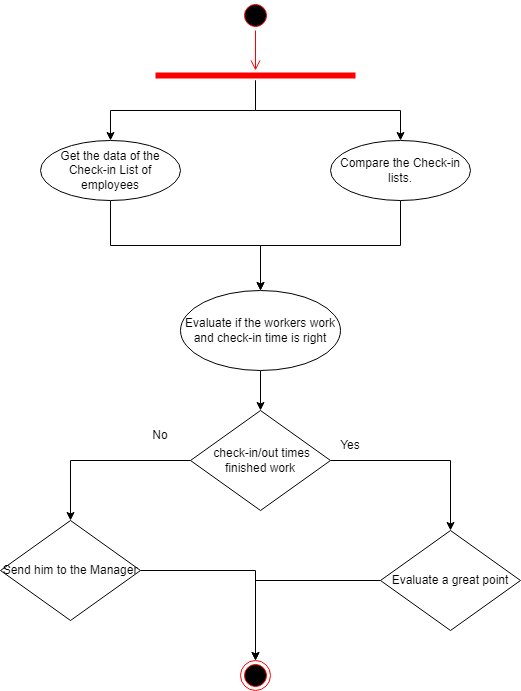

The diagram above was exported from draw.io. Its source (the exported page's mxGraphModel, read from the mxfile embedded in the PNG):
<mxGraphModel dx="744" dy="341" grid="1" gridSize="10" guides="1" tooltips="1" connect="1" arrows="1" fold="1" page="1" pageScale="1" pageWidth="1200" pageHeight="1600" math="0" shadow="0">
  <root>
    <mxCell id="0" />
    <mxCell id="1" parent="0" />
    <mxCell id="o6wOF6HIw9XMT1QFfs_Z-1" value="" style="ellipse;html=1;shape=startState;fillColor=#000000;strokeColor=#ff0000;" vertex="1" parent="1">
      <mxGeometry x="340" y="10" width="30" height="30" as="geometry" />
    </mxCell>
    <mxCell id="o6wOF6HIw9XMT1QFfs_Z-2" value="" style="edgeStyle=orthogonalEdgeStyle;html=1;verticalAlign=bottom;endArrow=open;endSize=8;strokeColor=#ff0000;rounded=0;" edge="1" source="o6wOF6HIw9XMT1QFfs_Z-1" parent="1">
      <mxGeometry relative="1" as="geometry">
        <mxPoint x="355" y="80" as="targetPoint" />
      </mxGeometry>
    </mxCell>
    <mxCell id="o6wOF6HIw9XMT1QFfs_Z-10" style="edgeStyle=orthogonalEdgeStyle;rounded=0;orthogonalLoop=1;jettySize=auto;html=1;" edge="1" parent="1" source="o6wOF6HIw9XMT1QFfs_Z-3" target="o6wOF6HIw9XMT1QFfs_Z-9">
      <mxGeometry relative="1" as="geometry" />
    </mxCell>
    <mxCell id="o6wOF6HIw9XMT1QFfs_Z-3" value="Get the data of the Check-in List of employees&lt;br&gt;" style="ellipse;whiteSpace=wrap;html=1;" vertex="1" parent="1">
      <mxGeometry x="140" y="150" width="140" height="60" as="geometry" />
    </mxCell>
    <mxCell id="o6wOF6HIw9XMT1QFfs_Z-7" style="edgeStyle=orthogonalEdgeStyle;rounded=0;orthogonalLoop=1;jettySize=auto;html=1;" edge="1" parent="1" source="o6wOF6HIw9XMT1QFfs_Z-4" target="o6wOF6HIw9XMT1QFfs_Z-3">
      <mxGeometry relative="1" as="geometry" />
    </mxCell>
    <mxCell id="o6wOF6HIw9XMT1QFfs_Z-8" style="edgeStyle=orthogonalEdgeStyle;rounded=0;orthogonalLoop=1;jettySize=auto;html=1;entryX=0.5;entryY=0;entryDx=0;entryDy=0;" edge="1" parent="1" source="o6wOF6HIw9XMT1QFfs_Z-4" target="o6wOF6HIw9XMT1QFfs_Z-6">
      <mxGeometry relative="1" as="geometry" />
    </mxCell>
    <mxCell id="o6wOF6HIw9XMT1QFfs_Z-4" value="" style="shape=line;html=1;strokeWidth=6;strokeColor=#ff0000;" vertex="1" parent="1">
      <mxGeometry x="255" y="80" width="200" height="10" as="geometry" />
    </mxCell>
    <mxCell id="o6wOF6HIw9XMT1QFfs_Z-11" style="edgeStyle=orthogonalEdgeStyle;rounded=0;orthogonalLoop=1;jettySize=auto;html=1;" edge="1" parent="1" source="o6wOF6HIw9XMT1QFfs_Z-6" target="o6wOF6HIw9XMT1QFfs_Z-9">
      <mxGeometry relative="1" as="geometry" />
    </mxCell>
    <mxCell id="o6wOF6HIw9XMT1QFfs_Z-6" value="Compare the Check-in lists." style="ellipse;whiteSpace=wrap;html=1;" vertex="1" parent="1">
      <mxGeometry x="430" y="150" width="140" height="60" as="geometry" />
    </mxCell>
    <mxCell id="o6wOF6HIw9XMT1QFfs_Z-13" style="edgeStyle=orthogonalEdgeStyle;rounded=0;orthogonalLoop=1;jettySize=auto;html=1;entryX=0.5;entryY=0;entryDx=0;entryDy=0;" edge="1" parent="1" source="o6wOF6HIw9XMT1QFfs_Z-9" target="o6wOF6HIw9XMT1QFfs_Z-12">
      <mxGeometry relative="1" as="geometry" />
    </mxCell>
    <mxCell id="o6wOF6HIw9XMT1QFfs_Z-9" value="Evaluate if the workers work and check-in time is right" style="ellipse;whiteSpace=wrap;html=1;" vertex="1" parent="1">
      <mxGeometry x="280" y="300" width="160" height="80" as="geometry" />
    </mxCell>
    <mxCell id="o6wOF6HIw9XMT1QFfs_Z-15" style="edgeStyle=orthogonalEdgeStyle;rounded=0;orthogonalLoop=1;jettySize=auto;html=1;" edge="1" parent="1" source="o6wOF6HIw9XMT1QFfs_Z-12" target="o6wOF6HIw9XMT1QFfs_Z-14">
      <mxGeometry relative="1" as="geometry" />
    </mxCell>
    <mxCell id="o6wOF6HIw9XMT1QFfs_Z-19" style="edgeStyle=orthogonalEdgeStyle;rounded=0;orthogonalLoop=1;jettySize=auto;html=1;" edge="1" parent="1" source="o6wOF6HIw9XMT1QFfs_Z-12" target="o6wOF6HIw9XMT1QFfs_Z-18">
      <mxGeometry relative="1" as="geometry" />
    </mxCell>
    <mxCell id="o6wOF6HIw9XMT1QFfs_Z-12" value="&amp;nbsp;check-in/out times&lt;br&gt;finished work" style="rhombus;whiteSpace=wrap;html=1;" vertex="1" parent="1">
      <mxGeometry x="290" y="420" width="140" height="100" as="geometry" />
    </mxCell>
    <mxCell id="o6wOF6HIw9XMT1QFfs_Z-22" style="edgeStyle=orthogonalEdgeStyle;rounded=0;orthogonalLoop=1;jettySize=auto;html=1;entryX=0.5;entryY=0;entryDx=0;entryDy=0;" edge="1" parent="1" source="o6wOF6HIw9XMT1QFfs_Z-14" target="o6wOF6HIw9XMT1QFfs_Z-20">
      <mxGeometry relative="1" as="geometry" />
    </mxCell>
    <mxCell id="o6wOF6HIw9XMT1QFfs_Z-14" value="Evaluate a great point" style="rhombus;whiteSpace=wrap;html=1;" vertex="1" parent="1">
      <mxGeometry x="480" y="540" width="140" height="100" as="geometry" />
    </mxCell>
    <mxCell id="o6wOF6HIw9XMT1QFfs_Z-16" value="Yes" style="text;html=1;strokeColor=none;fillColor=none;align=center;verticalAlign=middle;whiteSpace=wrap;rounded=0;" vertex="1" parent="1">
      <mxGeometry x="420" y="440" width="60" height="30" as="geometry" />
    </mxCell>
    <mxCell id="o6wOF6HIw9XMT1QFfs_Z-17" value="No" style="text;html=1;strokeColor=none;fillColor=none;align=center;verticalAlign=middle;whiteSpace=wrap;rounded=0;" vertex="1" parent="1">
      <mxGeometry x="230" y="430" width="60" height="30" as="geometry" />
    </mxCell>
    <mxCell id="o6wOF6HIw9XMT1QFfs_Z-21" style="edgeStyle=orthogonalEdgeStyle;rounded=0;orthogonalLoop=1;jettySize=auto;html=1;entryX=0.5;entryY=0;entryDx=0;entryDy=0;" edge="1" parent="1" source="o6wOF6HIw9XMT1QFfs_Z-18" target="o6wOF6HIw9XMT1QFfs_Z-20">
      <mxGeometry relative="1" as="geometry" />
    </mxCell>
    <mxCell id="o6wOF6HIw9XMT1QFfs_Z-18" value="Send him to the Manager" style="rhombus;whiteSpace=wrap;html=1;" vertex="1" parent="1">
      <mxGeometry x="100" y="530" width="140" height="100" as="geometry" />
    </mxCell>
    <mxCell id="o6wOF6HIw9XMT1QFfs_Z-20" value="" style="ellipse;html=1;shape=endState;fillColor=#000000;strokeColor=#ff0000;" vertex="1" parent="1">
      <mxGeometry x="340" y="670" width="30" height="30" as="geometry" />
    </mxCell>
  </root>
</mxGraphModel>